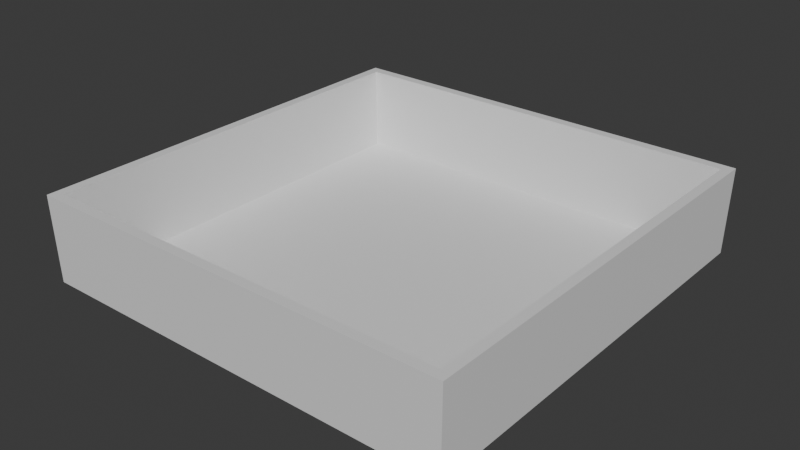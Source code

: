 # Source: end.blend  (saved by Blender 4.0.36; exported with 4.5.12 LTS)
import bpy
from mathutils import Matrix  # noqa: F401  (used for matrix-valued properties, if any)

bpy.ops.wm.read_factory_settings(use_empty=True)
scene = bpy.context.scene
scene.name = 'Scene'

# ---- collections
col_collection = bpy.data.collections.new('Collection'); scene.collection.children.link(col_collection)

# ---- materials (node trees are filled in below, after node groups)
mat_grass = bpy.data.materials.new('grass')
mat_grass.alpha_threshold = 0.0
mat_grass.use_transparent_shadow = False
mat_grass.roughness = 0.5
mat_grass.line_color = (0.0, 0.0, 0.0, 1.0)
mat_dirt = bpy.data.materials.new('dirt')
mat_dirt.use_transparent_shadow = False

# ---- material node trees
mat_grass.use_nodes = True; mat_grass.node_tree.nodes.clear()
_N = mat_grass.node_tree.nodes; _L = mat_grass.node_tree.links
n0 = _N.new('ShaderNodeOutputMaterial'); n0.name = 'Material Output'; n0.location = (300, 300)
n1 = _N.new('ShaderNodeBsdfPrincipled'); n1.name = 'Principled BSDF'; n1.location = (10, 300)
n1.inputs[3].default_value = 1.45
_L.new(n1.outputs[0], n0.inputs[0])
n0.is_active_output = True
mat_dirt.use_nodes = True; mat_dirt.node_tree.nodes.clear()
_N = mat_dirt.node_tree.nodes; _L = mat_dirt.node_tree.links
n0 = _N.new('ShaderNodeBsdfPrincipled'); n0.name = 'Principled BSDF'; n0.location = (10, 300)
n0.inputs[3].default_value = 1.45
n1 = _N.new('ShaderNodeOutputMaterial'); n1.name = 'Material Output'; n1.location = (300, 300)
_L.new(n0.outputs[0], n1.inputs[0])
n1.is_active_output = True

# ---- world
world_world = bpy.data.worlds.new('World'); scene.world = world_world
world_world.use_nodes = True; world_world.node_tree.nodes.clear()
_N = world_world.node_tree.nodes; _L = world_world.node_tree.links
n0 = _N.new('ShaderNodeOutputWorld'); n0.name = 'World Output'; n0.location = (300, 300)
n1 = _N.new('ShaderNodeBackground'); n1.name = 'Background'; n1.location = (10, 300)
n1.inputs[0].default_value = (0.05088, 0.05088, 0.05088, 1.0)
_L.new(n1.outputs[0], n0.inputs[0])
n0.is_active_output = True
world_world.color = (0.05088, 0.05088, 0.05088)
world_world.use_sun_shadow = False
world_world.sun_shadow_jitter_overblur = 0.0

# ---- meshes
me_cube = bpy.data.meshes.new('Cube')
me_cube.from_pydata([(1.0, 1.0, 10.66), (1.0, 1.0, -1.0), (1.0, -1.0, 10.66), (1.0, -1.0, -1.0), (-1.0, 1.0, 10.66), (-1.0, 1.0, -1.0), (-1.0, -1.0, 10.66), (-1.0, -1.0, -1.0), (-1.039, 1.039, -1.039), (-1.039, -1.039, -1.039), (1.039, 1.039, -1.039), (1.048, 1.048, 10.66), (-1.048, -1.048, 10.66), (1.048, -1.048, 10.66), (1.039, -1.039, -1.039), (-1.048, 1.048, 10.66)], [], [(14, 13, 12, 9), (3, 7, 6, 2), (7, 5, 4, 6), (5, 7, 3, 1), (1, 3, 2, 0), (5, 1, 0, 4), (9, 12, 15, 8), (8, 10, 14, 9), (10, 11, 13, 14), (8, 15, 11, 10), (6, 4, 15, 12), (0, 2, 13, 11), (4, 0, 11, 15), (2, 6, 12, 13)])
me_cube.polygons.foreach_set('material_index', [0, 1, 1, 0, 1, 1, 0, 0, 0, 0, 0, 0, 0, 0])
_uv = me_cube.uv_layers.new(name='UVMap')
_uv.uv.foreach_set('vector', [0.0, 0.6667, 0.0, 0.3333, 0.3333, 0.3333, 0.3333, 0.6667, 0.0, 0.6667, 0.3333, 0.6667, 0.3333, 0.3333, 0.0, 0.3333, 0.6667, 0.3333, 0.6667, -9.273e-09, 0.3333, 5.298e-09, 0.3333, 0.3333, 0.6667, 0.3333, 0.3333, 0.3333, 0.3333, 0.6667, 0.6667, 0.6667, 0.0, 1.0, 0.3333, 1.0, 0.3333, 0.6667, 0.0, 0.6667, 0.3333, 1.0, 0.6667, 1.0, 0.6667, 0.6667, 0.3333, 0.6667, 0.6667, 0.3333, 0.3333, 0.3333, 0.3333, 5.298e-09, 0.6667, -9.273e-09, 0.6667, 0.3333, 0.6667, 0.6667, 0.3333, 0.6667, 0.3333, 0.3333, 0.0, 1.0, 0.0, 0.6667, 0.3333, 0.6667, 0.3333, 1.0, 0.3333, 1.0, 0.3333, 0.6667, 0.6667, 0.6667, 0.6667, 1.0, 0.3333, 0.3333, 0.3333, 5.298e-09, 0.3333, 5.298e-09, 0.3333, 0.3333, 0.0, 0.6667, 0.3333, 0.6667, 0.3333, 0.6667, 0.0, 0.6667, 0.3333, 0.6667, 0.6667, 0.6667, 0.6667, 0.6667, 0.3333, 0.6667, 0.0, 0.3333, 0.3333, 0.3333, 0.3333, 0.3333, 0.0, 0.3333])
me_cube.materials.append(mat_grass)
me_cube.materials.append(mat_dirt)
me_cube.use_mirror_vertex_groups = False
me_cube.update()

# ---- objects
ob_cube_col = bpy.data.objects.new('Cube-col', me_cube)

# ---- transforms, parenting, visibility, modifiers, constraints
ob_cube_col.location = (0.0, 0.0, 1.0)
ob_cube_col.scale = (27.81, 27.81, 1.0)
ob_cube_col.lock_rotations_4d = False
ob_cube_col.empty_display_type = 'ARROWS'
ob_cube_col.lineart.crease_threshold = 0.0

# ---- collection membership
col_collection.objects.link(ob_cube_col)

# ---- scene / render settings (as saved in the file)
scene.frame_start = 1; scene.frame_end = 250; scene.frame_set(1)
scene.render.engine = 'BLENDER_EEVEE_NEXT'
scene.cycles.sampling_pattern = 'TABULATED_SOBOL'
bpy.context.view_layer.update()

# ---- added for rendering (the .blend has no active camera and no usable light): camera, sun
cam_auto = bpy.data.cameras.new('AutoCamera')
cam_auto.lens = 50.0
cam_auto.sensor_width = 36.0
cam_auto.clip_end = 1351.24
ob_auto_camera = bpy.data.objects.new('AutoCamera', cam_auto)
scene.collection.objects.link(ob_auto_camera)
ob_auto_camera.location = (76.9942, -92.3931, 67.4081)
ob_auto_camera.rotation_euler = (1.09748, -7.21219e-08, 0.694738)
scene.camera = ob_auto_camera
light_auto_sun = bpy.data.lights.new('AutoSun', 'SUN')
light_auto_sun.energy = 3.0
light_auto_sun.angle = 0.0523599
ob_auto_sun = bpy.data.objects.new('AutoSun', light_auto_sun)
scene.collection.objects.link(ob_auto_sun)
ob_auto_sun.rotation_euler = (0.872665, 0.174533, 0.523599)
bpy.context.view_layer.update()
